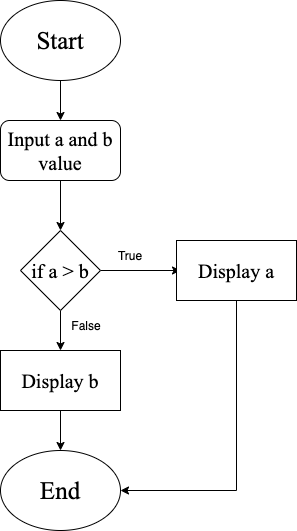

The diagram above was exported from draw.io. Its source (the exported page's mxGraphModel, read from the mxfile embedded in the PNG):
<mxGraphModel dx="946" dy="540" grid="1" gridSize="10" guides="1" tooltips="1" connect="1" arrows="1" fold="1" page="1" pageScale="1" pageWidth="827" pageHeight="1169" math="0" shadow="0">
  <root>
    <mxCell id="0" />
    <mxCell id="1" parent="0" />
    <mxCell id="S9nwGlqaa1XjmQLQ1n8h-8" value="" style="edgeStyle=orthogonalEdgeStyle;rounded=0;orthogonalLoop=1;jettySize=auto;html=1;fontFamily=Times New Roman;fontSize=20;" parent="1" source="S9nwGlqaa1XjmQLQ1n8h-1" target="S9nwGlqaa1XjmQLQ1n8h-3" edge="1">
      <mxGeometry relative="1" as="geometry" />
    </mxCell>
    <mxCell id="S9nwGlqaa1XjmQLQ1n8h-1" value="&lt;font face=&quot;Times New Roman&quot; style=&quot;font-size: 25px&quot;&gt;Start&lt;/font&gt;" style="ellipse;whiteSpace=wrap;html=1;" parent="1" vertex="1">
      <mxGeometry x="354" y="10" width="120" height="80" as="geometry" />
    </mxCell>
    <mxCell id="S9nwGlqaa1XjmQLQ1n8h-2" value="&lt;h2&gt;&lt;font face=&quot;Times New Roman&quot; style=&quot;font-size: 25px ; font-weight: normal&quot;&gt;End&lt;/font&gt;&lt;/h2&gt;" style="ellipse;whiteSpace=wrap;html=1;" parent="1" vertex="1">
      <mxGeometry x="354" y="460" width="120" height="80" as="geometry" />
    </mxCell>
    <mxCell id="S9nwGlqaa1XjmQLQ1n8h-9" value="" style="edgeStyle=orthogonalEdgeStyle;rounded=0;orthogonalLoop=1;jettySize=auto;html=1;fontFamily=Times New Roman;fontSize=20;" parent="1" source="S9nwGlqaa1XjmQLQ1n8h-3" target="S9nwGlqaa1XjmQLQ1n8h-5" edge="1">
      <mxGeometry relative="1" as="geometry" />
    </mxCell>
    <mxCell id="S9nwGlqaa1XjmQLQ1n8h-3" value="&lt;blockquote style=&quot;margin: 0 0 0 40px ; border: none ; padding: 0px&quot;&gt;&lt;/blockquote&gt;&lt;span style=&quot;font-size: 20px&quot;&gt;&lt;div&gt;&lt;span&gt;&lt;font style=&quot;font-size: 20px&quot;&gt;Input&amp;nbsp;&lt;/font&gt;&lt;/span&gt;&lt;span&gt;a and b value&lt;/span&gt;&lt;/div&gt;&lt;/span&gt;" style="rounded=1;whiteSpace=wrap;html=1;fontFamily=Times New Roman;fontSize=32;" parent="1" vertex="1">
      <mxGeometry x="354" y="130" width="120" height="60" as="geometry" />
    </mxCell>
    <mxCell id="S9nwGlqaa1XjmQLQ1n8h-11" value="" style="edgeStyle=orthogonalEdgeStyle;rounded=0;orthogonalLoop=1;jettySize=auto;html=1;fontFamily=Times New Roman;fontSize=20;" parent="1" source="S9nwGlqaa1XjmQLQ1n8h-5" edge="1">
      <mxGeometry relative="1" as="geometry">
        <mxPoint x="534" y="280" as="targetPoint" />
      </mxGeometry>
    </mxCell>
    <mxCell id="S9nwGlqaa1XjmQLQ1n8h-12" value="" style="edgeStyle=orthogonalEdgeStyle;rounded=0;orthogonalLoop=1;jettySize=auto;html=1;fontFamily=Times New Roman;fontSize=20;" parent="1" source="S9nwGlqaa1XjmQLQ1n8h-5" target="S9nwGlqaa1XjmQLQ1n8h-7" edge="1">
      <mxGeometry relative="1" as="geometry" />
    </mxCell>
    <mxCell id="S9nwGlqaa1XjmQLQ1n8h-5" value="if a &amp;gt; b" style="rhombus;whiteSpace=wrap;html=1;fontFamily=Times New Roman;fontSize=20;align=center;" parent="1" vertex="1">
      <mxGeometry x="374" y="240" width="80" height="80" as="geometry" />
    </mxCell>
    <mxCell id="S9nwGlqaa1XjmQLQ1n8h-6" value="Display a" style="rounded=0;whiteSpace=wrap;html=1;fontFamily=Times New Roman;fontSize=20;align=center;" parent="1" vertex="1">
      <mxGeometry x="530" y="250" width="120" height="60" as="geometry" />
    </mxCell>
    <mxCell id="S9nwGlqaa1XjmQLQ1n8h-13" value="" style="edgeStyle=orthogonalEdgeStyle;rounded=0;orthogonalLoop=1;jettySize=auto;html=1;fontFamily=Times New Roman;fontSize=20;" parent="1" source="S9nwGlqaa1XjmQLQ1n8h-7" target="S9nwGlqaa1XjmQLQ1n8h-2" edge="1">
      <mxGeometry relative="1" as="geometry" />
    </mxCell>
    <mxCell id="S9nwGlqaa1XjmQLQ1n8h-7" value="Display b" style="rounded=0;whiteSpace=wrap;html=1;fontFamily=Times New Roman;fontSize=20;align=center;" parent="1" vertex="1">
      <mxGeometry x="354" y="360" width="120" height="60" as="geometry" />
    </mxCell>
    <mxCell id="S9nwGlqaa1XjmQLQ1n8h-16" value="" style="endArrow=classic;html=1;rounded=0;fontFamily=Times New Roman;fontSize=20;entryX=1;entryY=0.5;entryDx=0;entryDy=0;exitX=0.5;exitY=1;exitDx=0;exitDy=0;" parent="1" source="S9nwGlqaa1XjmQLQ1n8h-6" target="S9nwGlqaa1XjmQLQ1n8h-2" edge="1">
      <mxGeometry width="50" height="50" relative="1" as="geometry">
        <mxPoint x="390" y="400" as="sourcePoint" />
        <mxPoint x="440" y="350" as="targetPoint" />
        <Array as="points">
          <mxPoint x="590" y="500" />
        </Array>
      </mxGeometry>
    </mxCell>
    <mxCell id="vnkcc849Ddfm0vrD4H1M-1" value="True" style="text;html=1;strokeColor=none;fillColor=none;align=center;verticalAlign=middle;whiteSpace=wrap;rounded=0;" vertex="1" parent="1">
      <mxGeometry x="454" y="250" width="60" height="30" as="geometry" />
    </mxCell>
    <mxCell id="vnkcc849Ddfm0vrD4H1M-2" value="False" style="text;html=1;strokeColor=none;fillColor=none;align=center;verticalAlign=middle;whiteSpace=wrap;rounded=0;" vertex="1" parent="1">
      <mxGeometry x="410" y="320" width="60" height="30" as="geometry" />
    </mxCell>
  </root>
</mxGraphModel>